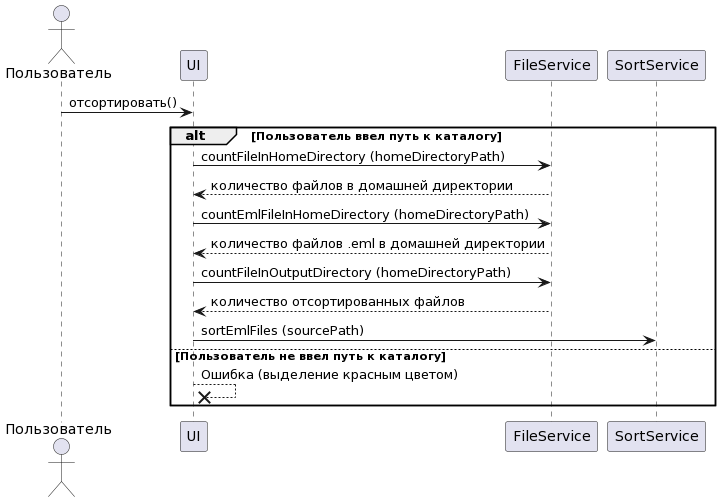

The diagram above was rendered by PlantUML. Its source (embedded in the PNG):
@startuml
actor Пользователь as Foo0
participant UI as Foo1
participant FileService as  Foo2
participant SortService as Foo3
Foo0 -> Foo1 :отсортировать()
alt Пользователь ввел путь к каталогу
Foo1 -> Foo2 : countFileInHomeDirectory (homeDirectoryPath)
Foo2 --> Foo1 :количество файлов в домашней директории
Foo1 -> Foo2 : countEmlFileInHomeDirectory (homeDirectoryPath)
Foo2 --> Foo1 : количество файлов .eml в домашней директории
Foo1 -> Foo2 : countFileInOutputDirectory (homeDirectoryPath)
Foo2 --> Foo1 : количество отсортированных файлов
Foo1 -> Foo3 : sortEmlFiles (sourcePath)
else Пользователь не ввел путь к каталогу
Foo1 -->x Foo1 : Ошибка (выделение красным цветом)
end
@enduml